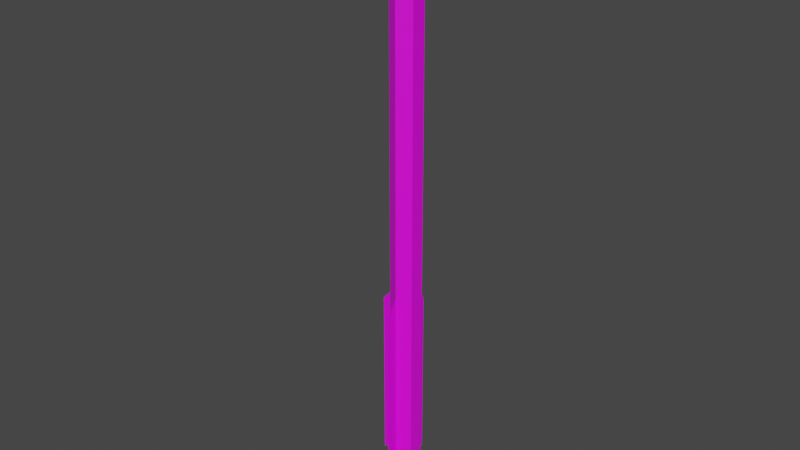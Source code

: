 # Source: Bolt.blend  (saved by Blender 3.0.42; exported with 4.5.12 LTS)
import bpy
from mathutils import Matrix  # noqa: F401  (used for matrix-valued properties, if any)

bpy.ops.wm.read_factory_settings(use_empty=True)
scene = bpy.context.scene
scene.name = 'Scene'

# ---- collections
col_collection = bpy.data.collections.new('Collection'); scene.collection.children.link(col_collection)

# ---- images (referenced by path relative to the original .blend; pixels are not part of the script)
import os
ASSET_DIR = os.environ.get("B2B_ASSET_DIR", "")  # directory of the original .blend (textures are referenced by path, not embedded)
HERE = os.path.dirname(os.path.abspath(__file__))  # packed textures are extracted next to this script under _unpacked/

def load_image(name, relpath, width, height, colorspace="sRGB"):
    """Load a texture the original file referenced (path relative to the .blend, or extracted next to this script)."""
    p = next((c for c in (os.path.join(HERE, relpath), os.path.join(ASSET_DIR, relpath)) if relpath and os.path.exists(c)), "")
    if p:
        img = bpy.data.images.load(p, check_existing=True)
        img.name = name
    else:  # same state as the original file: an image datablock whose file is absent (Cycles renders it pink)
        img = bpy.data.images.new(name, width, height)
        img.source = "FILE"
        img.filepath = "//" + (relpath or name)
    img.colorspace_settings.name = colorspace
    return img
img_colour_grid_png = load_image('Colour_Grid.png', 'Colour_Grid.png', 1024, 1024, 'sRGB')

# ---- materials (node trees are filled in below, after node groups)
mat_material_001 = bpy.data.materials.new('Material.001')
mat_material_001.use_transparent_shadow = False

# ---- material node trees
mat_material_001.use_nodes = True; mat_material_001.node_tree.nodes.clear()
_N = mat_material_001.node_tree.nodes; _L = mat_material_001.node_tree.links
n0 = _N.new('ShaderNodeBsdfPrincipled'); n0.name = 'Principled BSDF'; n0.location = (10, 300)
n0.distribution = 'GGX'
n0.subsurface_method = 'RANDOM_WALK_SKIN'
n0.inputs[3].default_value = 1.45
n0.inputs[27].default_value = (0.0, 0.0, 0.0, 1.0)
n0.inputs[28].default_value = 1.0
n1 = _N.new('ShaderNodeOutputMaterial'); n1.name = 'Material Output'; n1.location = (300, 300)
n2 = _N.new('ShaderNodeTexImage'); n2.name = 'Image Texture'; n2.location = (-280, 280)
n2.image = img_colour_grid_png
_L.new(n0.outputs[0], n1.inputs[0])
_L.new(n2.outputs[0], n0.inputs[0])
n1.is_active_output = True

# ---- world
world_world = bpy.data.worlds.new('World'); scene.world = world_world
world_world.use_nodes = True; world_world.node_tree.nodes.clear()
_N = world_world.node_tree.nodes; _L = world_world.node_tree.links
n0 = _N.new('ShaderNodeOutputWorld'); n0.name = 'World Output'; n0.location = (300, 300)
n1 = _N.new('ShaderNodeBackground'); n1.name = 'Background'; n1.location = (10, 300)
n1.inputs[0].default_value = (0.05088, 0.05088, 0.05088, 1.0)
_L.new(n1.outputs[0], n0.inputs[0])
n0.is_active_output = True
world_world.color = (0.05088, 0.05088, 0.05088)
world_world.use_sun_shadow = False
world_world.sun_shadow_jitter_overblur = 0.0

# ---- meshes
me_cylinder = bpy.data.meshes.new('Cylinder')
me_cylinder.from_pydata([(0.0, 1.0, -1.0), (0.0, 1.0, 1.0), (0.866, 0.5, -1.0), (0.866, 0.5, 1.0), (0.866, -0.5, -1.0), (0.866, -0.5, 1.0), (-8.742e-08, -1.0, -1.0), (-8.742e-08, -1.0, 1.0), (-0.866, -0.5, -1.0), (-0.866, -0.5, 1.0), (-0.866, 0.5, -1.0), (-0.866, 0.5, 1.0), (0.08849, 0.05109, 1.282), (2.992e-06, 0.1022, 1.282), (0.08849, -0.05109, 1.282), (2.984e-06, -0.1022, 1.282), (-0.08848, -0.05109, 1.282), (-0.08848, 0.05109, 1.282), (6.916e-07, 0.6176, -1.044), (0.5349, 0.3088, -1.044), (0.5349, -0.3088, -1.044), (6.376e-07, -0.6176, -1.044), (-0.5349, -0.3088, -1.044), (-0.5349, 0.3088, -1.044), (0.0, 1.0, -0.8047), (0.0, 1.0, -0.138), (0.866, 0.5, -0.138), (0.866, 0.5, -0.8047), (0.866, -0.5, -0.138), (0.866, -0.5, -0.8047), (-8.742e-08, -1.0, -0.138), (-8.742e-08, -1.0, -0.8047), (-0.866, -0.5, -0.138), (-0.866, -0.5, -0.8047), (-0.866, 0.5, -0.138), (-0.866, 0.5, -0.8047), (-0.866, 0.0, -1.0), (-0.866, 0.0, 1.0), (-0.08848, -1.49e-08, 1.282), (-0.5349, 0.0, -1.044), (-0.866, 0.0, -0.8047), (-0.866, 0.0, -0.138), (0.866, -2.98e-08, -1.0), (0.866, -5.96e-08, 1.0), (0.08849, -1.49e-08, 1.282), (0.5349, -2.98e-08, -1.044), (0.866, -2.98e-08, -0.8047), (0.866, -2.98e-08, -0.138), (0.0, 1.0, -0.8047), (0.0, 1.0, -0.138), (-8.742e-08, -1.0, -0.138), (-8.742e-08, -1.0, -0.8047), (-0.866, 0.0, -0.8047), (-0.866, 0.0, -0.138), (0.0, 1.0, -0.8047), (0.0, 1.0, -0.138), (-8.742e-08, -1.0, -0.138), (-8.742e-08, -1.0, -0.8047), (-0.866, 0.0, -0.8047), (-0.866, 0.0, -0.138), (0.0, 1.0, -0.8047), (0.0, 1.0, -0.138), (-8.742e-08, -1.0, -0.138), (-8.742e-08, -1.0, -0.8047), (-0.866, 0.0, -0.8047), (-0.866, 0.0, -0.138), (-0.866, 0.0, -0.8047), (-0.866, 0.0, -0.138), (-1.808, -2.224e-08, -0.864), (-1.808, -2.224e-08, -0.1973), (-8.742e-08, -1.804, -0.2055), (-8.742e-08, -1.804, -0.8722), (-2.303e-16, 1.782, -0.8722), (-2.303e-16, 1.782, -0.2055)], [], [(25, 1, 3, 26), (2, 27, 46, 29, 4, 42), (28, 5, 7, 30), (30, 7, 9, 32), (37, 9, 16, 38), (8, 33, 40, 35, 10, 36), (34, 11, 1, 25), (6, 8, 22, 21), (12, 13, 17, 38, 16, 15, 14, 44), (3, 1, 13, 12), (7, 5, 14, 15), (1, 11, 17, 13), (9, 7, 15, 16), (43, 3, 12, 44), (18, 19, 45, 20, 21, 22, 39, 23), (42, 4, 20, 45), (36, 10, 23, 39), (0, 2, 19, 18), (4, 6, 21, 20), (10, 0, 18, 23), (10, 35, 24, 0), (35, 34, 25, 24), (27, 26, 47, 46), (40, 41, 34, 35), (6, 31, 33, 8), (31, 30, 32, 33), (4, 29, 31, 6), (29, 28, 30, 31), (40, 41, 53, 52), (46, 47, 28, 29), (0, 24, 27, 2), (24, 25, 26, 27), (33, 32, 41, 40), (31, 30, 50, 51), (8, 36, 39, 22), (2, 42, 45, 19), (11, 37, 38, 17), (32, 9, 37, 11, 34, 41), (5, 43, 44, 14), (25, 24, 48, 49), (26, 3, 43, 5, 28, 47), (52, 53, 59, 58), (51, 50, 56, 57), (49, 48, 54, 55), (58, 59, 65, 64), (57, 56, 62, 63), (55, 54, 60, 61), (64, 65, 67, 66), (66, 67, 69, 68), (63, 62, 70, 71), (61, 60, 72, 73)])
_uv = me_cylinder.uv_layers.new(name='UVMap')
_uv.uv.foreach_set('vector', [0.9387, 0.4342, 0.9387, 0.4767, 0.9376, 0.4767, 0.9376, 0.4342, 0.9376, 0.402, 0.9376, 0.4093, 0.9366, 0.4093, 0.9355, 0.4093, 0.9355, 0.402, 0.9366, 0.402, 0.9355, 0.4342, 0.9355, 0.4767, 0.9345, 0.4767, 0.9345, 0.4342, 0.9345, 0.4342, 0.9345, 0.4767, 0.9355, 0.4767, 0.9355, 0.4342, 0.5601, 0.9231, 0.5561, 0.9231, 0.5597, 0.9636, 0.5601, 0.9636, 0.9355, 0.402, 0.9355, 0.4093, 0.9366, 0.4093, 0.9376, 0.4093, 0.9376, 0.402, 0.9366, 0.402, 0.9376, 0.4342, 0.9376, 0.4767, 0.9387, 0.4767, 0.9387, 0.4342, 0.9345, 0.3934, 0.9355, 0.3934, 0.9359, 0.3917, 0.9353, 0.3917, 0.5605, 0.9636, 0.5609, 0.9636, 0.5605, 0.9636, 0.5601, 0.9636, 0.5597, 0.9636, 0.5593, 0.9636, 0.5597, 0.9636, 0.5601, 0.9636, 0.5641, 0.9231, 0.5681, 0.9231, 0.5609, 0.9636, 0.5605, 0.9636, 0.5521, 0.9231, 0.5561, 0.9231, 0.5597, 0.9636, 0.5593, 0.9636, 0.5681, 0.9231, 0.5641, 0.9231, 0.5605, 0.9636, 0.5609, 0.9636, 0.5561, 0.9231, 0.5521, 0.9231, 0.5593, 0.9636, 0.5597, 0.9636, 0.5601, 0.9231, 0.5641, 0.9231, 0.5605, 0.9636, 0.5601, 0.9636, 0.9379, 0.3917, 0.9372, 0.3917, 0.9366, 0.3917, 0.9359, 0.3917, 0.9353, 0.3917, 0.9359, 0.3917, 0.9366, 0.3917, 0.9372, 0.3917, 0.9366, 0.3934, 0.9355, 0.3934, 0.9359, 0.3917, 0.9366, 0.3917, 0.9366, 0.3934, 0.9376, 0.3934, 0.9372, 0.3917, 0.9366, 0.3917, 0.9387, 0.3934, 0.9376, 0.3934, 0.9372, 0.3917, 0.9379, 0.3917, 0.9355, 0.3934, 0.9345, 0.3934, 0.9353, 0.3917, 0.9359, 0.3917, 0.9376, 0.3934, 0.9387, 0.3934, 0.9379, 0.3917, 0.9372, 0.3917, 0.9376, 0.402, 0.9376, 0.4093, 0.9387, 0.4093, 0.9387, 0.402, 0.9376, 0.4093, 0.9376, 0.4342, 0.9387, 0.4342, 0.9387, 0.4093, 0.9376, 0.4093, 0.9376, 0.4342, 0.9366, 0.4342, 0.9366, 0.4093, 0.9366, 0.4093, 0.9366, 0.4342, 0.9376, 0.4342, 0.9376, 0.4093, 0.9345, 0.402, 0.9345, 0.4093, 0.9355, 0.4093, 0.9355, 0.402, 0.9345, 0.4093, 0.9345, 0.4342, 0.9355, 0.4342, 0.9355, 0.4093, 0.9355, 0.402, 0.9355, 0.4093, 0.9345, 0.4093, 0.9345, 0.402, 0.9355, 0.4093, 0.9355, 0.4342, 0.9345, 0.4342, 0.9345, 0.4093, 0.9366, 0.4093, 0.9366, 0.4342, 0.9366, 0.4342, 0.9366, 0.4093, 0.9366, 0.4093, 0.9366, 0.4342, 0.9355, 0.4342, 0.9355, 0.4093, 0.9387, 0.402, 0.9387, 0.4093, 0.9376, 0.4093, 0.9376, 0.402, 0.9387, 0.4093, 0.9387, 0.4342, 0.9376, 0.4342, 0.9376, 0.4093, 0.9355, 0.4093, 0.9355, 0.4342, 0.9366, 0.4342, 0.9366, 0.4093, 0.9345, 0.4093, 0.9345, 0.4342, 0.9345, 0.4342, 0.9345, 0.4093, 0.9355, 0.3934, 0.9366, 0.3934, 0.9366, 0.3917, 0.9359, 0.3917, 0.9376, 0.3934, 0.9366, 0.3934, 0.9366, 0.3917, 0.9372, 0.3917, 0.5641, 0.9231, 0.5601, 0.9231, 0.5601, 0.9636, 0.5605, 0.9636, 0.9355, 0.4342, 0.9355, 0.4767, 0.9366, 0.4767, 0.9376, 0.4767, 0.9376, 0.4342, 0.9366, 0.4342, 0.5561, 0.9231, 0.5601, 0.9231, 0.5601, 0.9636, 0.5597, 0.9636, 0.9387, 0.4342, 0.9387, 0.4093, 0.9387, 0.4093, 0.9387, 0.4342, 0.9376, 0.4342, 0.9376, 0.4767, 0.9366, 0.4767, 0.9355, 0.4767, 0.9355, 0.4342, 0.9366, 0.4342, 0.9366, 0.4093, 0.9366, 0.4342, 0.9366, 0.4342, 0.9366, 0.4093, 0.9345, 0.4093, 0.9345, 0.4342, 0.9345, 0.4342, 0.9345, 0.4093, 0.9387, 0.4342, 0.9387, 0.4093, 0.9387, 0.4093, 0.9387, 0.4342, 0.9366, 0.4093, 0.9366, 0.4342, 0.9366, 0.4342, 0.9366, 0.4093, 0.9345, 0.4093, 0.9345, 0.4342, 0.9345, 0.4342, 0.9345, 0.4093, 0.9387, 0.4342, 0.9387, 0.4093, 0.9387, 0.4093, 0.9387, 0.4342, 0.9366, 0.4093, 0.9366, 0.4342, 0.9366, 0.4342, 0.9366, 0.4093, 0.9366, 0.4683, 0.9366, 0.4932, 0.9366, 0.491, 0.9366, 0.4661, 0.9345, 0.4683, 0.9345, 0.4932, 0.9328, 0.4907, 0.9328, 0.4658, 0.9387, 0.4932, 0.9387, 0.4683, 0.9403, 0.4658, 0.9403, 0.4907])
me_cylinder.materials.append(mat_material_001)
me_cylinder.use_remesh_fix_poles = True
me_cylinder.use_remesh_preserve_attributes = False
me_cylinder.update()

# ---- objects
ob_cylinder = bpy.data.objects.new('Cylinder', me_cylinder)

# ---- transforms, parenting, visibility, modifiers, constraints
ob_cylinder.location = (0.0, 0.0, 0.0)
ob_cylinder.scale = (0.01261, 0.01244, 0.2232)

# ---- collection membership
col_collection.objects.link(ob_cylinder)

# ---- scene / render settings (as saved in the file)
scene.frame_start = 1; scene.frame_end = 250; scene.frame_set(0)
scene.render.engine = 'BLENDER_EEVEE_NEXT'
scene.cycles.sampling_pattern = 'TABULATED_SOBOL'
scene.cycles.use_light_tree = False
scene.view_settings.view_transform = 'Filmic'
bpy.context.view_layer.update()

# ---- added for rendering (the .blend has no active camera and no usable light): camera, sun
cam_auto = bpy.data.cameras.new('AutoCamera')
cam_auto.lens = 50.0
cam_auto.sensor_width = 36.0
cam_auto.clip_end = 1000.0
ob_auto_camera = bpy.data.objects.new('AutoCamera', cam_auto)
scene.collection.objects.link(ob_auto_camera)
ob_auto_camera.location = (0.477099, -0.579779, 0.412966)
ob_auto_camera.rotation_euler = (1.09748, -7.21219e-08, 0.694738)
scene.camera = ob_auto_camera
light_auto_sun = bpy.data.lights.new('AutoSun', 'SUN')
light_auto_sun.energy = 3.0
light_auto_sun.angle = 0.0523599
ob_auto_sun = bpy.data.objects.new('AutoSun', light_auto_sun)
scene.collection.objects.link(ob_auto_sun)
ob_auto_sun.rotation_euler = (0.872665, 0.174533, 0.523599)
bpy.context.view_layer.update()
